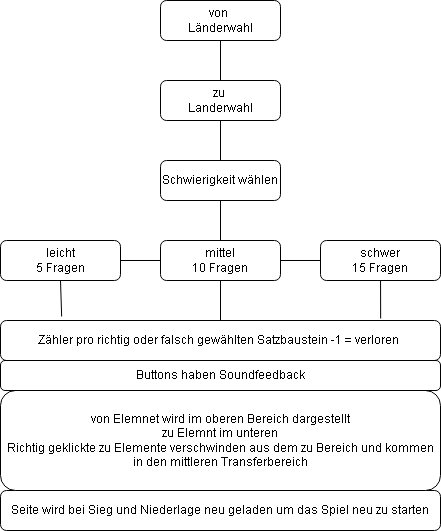

The diagram above was exported from draw.io. Its source (the exported page's mxGraphModel, read from the mxfile embedded in the PNG):
<mxGraphModel dx="1422" dy="772" grid="1" gridSize="10" guides="1" tooltips="1" connect="1" arrows="1" fold="1" page="1" pageScale="1" pageWidth="827" pageHeight="1169" math="0" shadow="0">
  <root>
    <mxCell id="WIyWlLk6GJQsqaUBKTNV-0" />
    <mxCell id="WIyWlLk6GJQsqaUBKTNV-1" parent="WIyWlLk6GJQsqaUBKTNV-0" />
    <mxCell id="WIyWlLk6GJQsqaUBKTNV-3" value="von &lt;br&gt;Länderwahl" style="rounded=1;whiteSpace=wrap;html=1;fontSize=12;glass=0;strokeWidth=1;shadow=0;" parent="WIyWlLk6GJQsqaUBKTNV-1" vertex="1">
      <mxGeometry x="320" y="40" width="120" height="40" as="geometry" />
    </mxCell>
    <mxCell id="WIyWlLk6GJQsqaUBKTNV-7" value="zu&amp;nbsp;&lt;br&gt;Landerwahl" style="rounded=1;whiteSpace=wrap;html=1;fontSize=12;glass=0;strokeWidth=1;shadow=0;" parent="WIyWlLk6GJQsqaUBKTNV-1" vertex="1">
      <mxGeometry x="320" y="120" width="120" height="40" as="geometry" />
    </mxCell>
    <mxCell id="QnoXpKnPgpETaAnC5BpA-0" value="" style="rounded=0;html=1;jettySize=auto;orthogonalLoop=1;fontSize=11;endArrow=none;endFill=0;endSize=8;strokeWidth=1;shadow=0;labelBackgroundColor=none;edgeStyle=orthogonalEdgeStyle;" edge="1" parent="WIyWlLk6GJQsqaUBKTNV-1" source="WIyWlLk6GJQsqaUBKTNV-3" target="WIyWlLk6GJQsqaUBKTNV-7">
      <mxGeometry relative="1" as="geometry">
        <mxPoint x="220" y="120" as="sourcePoint" />
        <mxPoint x="220" y="170" as="targetPoint" />
      </mxGeometry>
    </mxCell>
    <mxCell id="QnoXpKnPgpETaAnC5BpA-2" value="Schwierigkeit wählen" style="rounded=1;whiteSpace=wrap;html=1;" vertex="1" parent="WIyWlLk6GJQsqaUBKTNV-1">
      <mxGeometry x="320" y="200" width="120" height="40" as="geometry" />
    </mxCell>
    <mxCell id="QnoXpKnPgpETaAnC5BpA-3" value="" style="endArrow=none;html=1;rounded=0;" edge="1" parent="WIyWlLk6GJQsqaUBKTNV-1" target="WIyWlLk6GJQsqaUBKTNV-7">
      <mxGeometry width="50" height="50" relative="1" as="geometry">
        <mxPoint x="380" y="200" as="sourcePoint" />
        <mxPoint x="440" y="260" as="targetPoint" />
      </mxGeometry>
    </mxCell>
    <mxCell id="QnoXpKnPgpETaAnC5BpA-4" value="mittel&lt;br&gt;10 Fragen" style="rounded=1;whiteSpace=wrap;html=1;" vertex="1" parent="WIyWlLk6GJQsqaUBKTNV-1">
      <mxGeometry x="320" y="280" width="120" height="40" as="geometry" />
    </mxCell>
    <mxCell id="QnoXpKnPgpETaAnC5BpA-5" value="schwer&lt;br&gt;15 Fragen" style="rounded=1;whiteSpace=wrap;html=1;" vertex="1" parent="WIyWlLk6GJQsqaUBKTNV-1">
      <mxGeometry x="480" y="280" width="120" height="40" as="geometry" />
    </mxCell>
    <mxCell id="QnoXpKnPgpETaAnC5BpA-6" value="leicht&lt;br&gt;5 Fragen" style="rounded=1;whiteSpace=wrap;html=1;" vertex="1" parent="WIyWlLk6GJQsqaUBKTNV-1">
      <mxGeometry x="160" y="280" width="120" height="40" as="geometry" />
    </mxCell>
    <mxCell id="QnoXpKnPgpETaAnC5BpA-7" value="" style="endArrow=none;html=1;rounded=0;entryX=0.5;entryY=1;entryDx=0;entryDy=0;exitX=0.5;exitY=0;exitDx=0;exitDy=0;" edge="1" parent="WIyWlLk6GJQsqaUBKTNV-1" source="QnoXpKnPgpETaAnC5BpA-4" target="QnoXpKnPgpETaAnC5BpA-2">
      <mxGeometry width="50" height="50" relative="1" as="geometry">
        <mxPoint x="390" y="290" as="sourcePoint" />
        <mxPoint x="440" y="240" as="targetPoint" />
      </mxGeometry>
    </mxCell>
    <mxCell id="QnoXpKnPgpETaAnC5BpA-8" value="" style="endArrow=none;html=1;rounded=0;" edge="1" parent="WIyWlLk6GJQsqaUBKTNV-1" source="QnoXpKnPgpETaAnC5BpA-4" target="QnoXpKnPgpETaAnC5BpA-5">
      <mxGeometry width="50" height="50" relative="1" as="geometry">
        <mxPoint x="390" y="290" as="sourcePoint" />
        <mxPoint x="440" y="240" as="targetPoint" />
      </mxGeometry>
    </mxCell>
    <mxCell id="QnoXpKnPgpETaAnC5BpA-9" value="" style="endArrow=none;html=1;rounded=0;" edge="1" parent="WIyWlLk6GJQsqaUBKTNV-1" source="QnoXpKnPgpETaAnC5BpA-6" target="QnoXpKnPgpETaAnC5BpA-4">
      <mxGeometry width="50" height="50" relative="1" as="geometry">
        <mxPoint x="390" y="290" as="sourcePoint" />
        <mxPoint x="440" y="240" as="targetPoint" />
      </mxGeometry>
    </mxCell>
    <mxCell id="QnoXpKnPgpETaAnC5BpA-10" value="Zähler pro richtig oder falsch gewählten Satzbaustein -1 = verloren&amp;nbsp;" style="rounded=1;whiteSpace=wrap;html=1;" vertex="1" parent="WIyWlLk6GJQsqaUBKTNV-1">
      <mxGeometry x="160" y="360" width="440" height="40" as="geometry" />
    </mxCell>
    <mxCell id="QnoXpKnPgpETaAnC5BpA-11" value="" style="endArrow=none;html=1;rounded=0;" edge="1" parent="WIyWlLk6GJQsqaUBKTNV-1" source="QnoXpKnPgpETaAnC5BpA-10" target="QnoXpKnPgpETaAnC5BpA-4">
      <mxGeometry width="50" height="50" relative="1" as="geometry">
        <mxPoint x="390" y="290" as="sourcePoint" />
        <mxPoint x="440" y="240" as="targetPoint" />
      </mxGeometry>
    </mxCell>
    <mxCell id="QnoXpKnPgpETaAnC5BpA-12" value="" style="endArrow=none;html=1;rounded=0;exitX=0.864;exitY=-0.05;exitDx=0;exitDy=0;exitPerimeter=0;" edge="1" parent="WIyWlLk6GJQsqaUBKTNV-1" source="QnoXpKnPgpETaAnC5BpA-10" target="QnoXpKnPgpETaAnC5BpA-5">
      <mxGeometry width="50" height="50" relative="1" as="geometry">
        <mxPoint x="530" y="350" as="sourcePoint" />
        <mxPoint x="440" y="240" as="targetPoint" />
      </mxGeometry>
    </mxCell>
    <mxCell id="QnoXpKnPgpETaAnC5BpA-13" value="" style="endArrow=none;html=1;rounded=0;exitX=0.139;exitY=-0.1;exitDx=0;exitDy=0;exitPerimeter=0;entryX=0.5;entryY=1;entryDx=0;entryDy=0;" edge="1" parent="WIyWlLk6GJQsqaUBKTNV-1" source="QnoXpKnPgpETaAnC5BpA-10" target="QnoXpKnPgpETaAnC5BpA-6">
      <mxGeometry width="50" height="50" relative="1" as="geometry">
        <mxPoint x="390" y="290" as="sourcePoint" />
        <mxPoint x="440" y="240" as="targetPoint" />
      </mxGeometry>
    </mxCell>
    <mxCell id="QnoXpKnPgpETaAnC5BpA-14" value="Seite wird bei Sieg und Niederlage neu geladen um das Spiel neu zu starten" style="rounded=1;whiteSpace=wrap;html=1;" vertex="1" parent="WIyWlLk6GJQsqaUBKTNV-1">
      <mxGeometry x="160" y="530" width="440" height="40" as="geometry" />
    </mxCell>
    <mxCell id="QnoXpKnPgpETaAnC5BpA-17" value="von Elemnet wird im oberen Bereich dargestellt&lt;br&gt;zu Elemnt im unteren&lt;br&gt;Richtig geklickte zu Elemente verschwinden aus dem zu Bereich und kommen&lt;br&gt;in den mittleren Transferbereich" style="rounded=1;whiteSpace=wrap;html=1;" vertex="1" parent="WIyWlLk6GJQsqaUBKTNV-1">
      <mxGeometry x="160" y="430" width="440" height="100" as="geometry" />
    </mxCell>
    <mxCell id="QnoXpKnPgpETaAnC5BpA-18" value="Buttons haben Soundfeedback" style="rounded=1;whiteSpace=wrap;html=1;" vertex="1" parent="WIyWlLk6GJQsqaUBKTNV-1">
      <mxGeometry x="160" y="400" width="440" height="30" as="geometry" />
    </mxCell>
  </root>
</mxGraphModel>